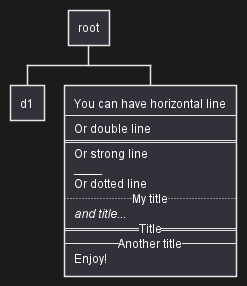

The diagram above was rendered by PlantUML. Its source (embedded in the PNG):
@startwbs

* root
** d1
**:You can have horizontal line
----
Or double line
====
Or strong line
____
Or dotted line
..My title..
//and title... //
==Title==
--Another title--
Enjoy!;

@endwbs